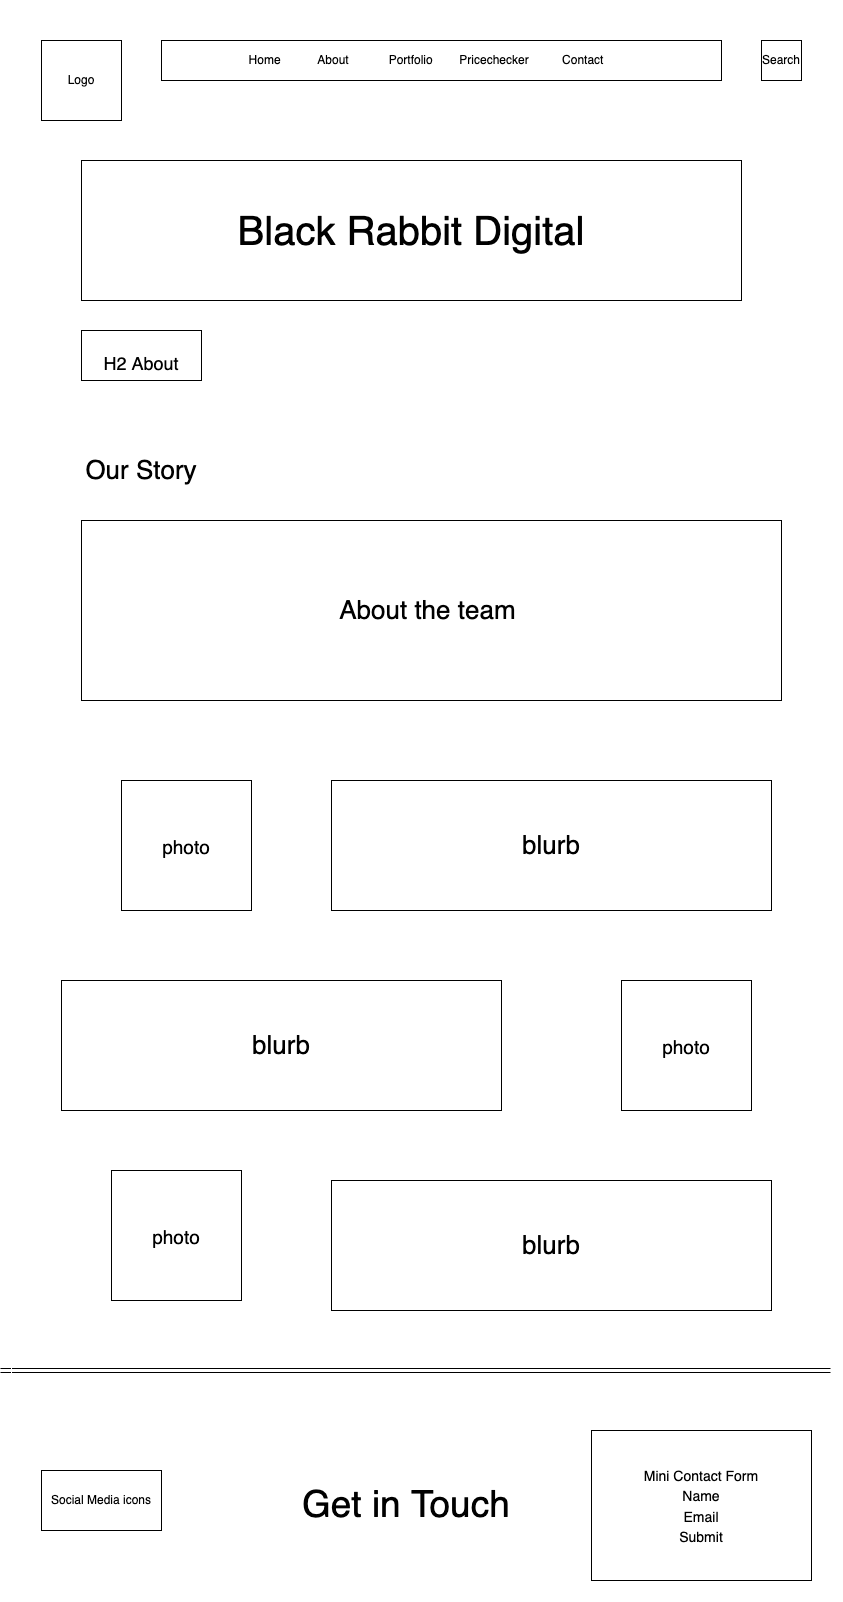

The diagram above was exported from draw.io. Its source (the exported page's mxGraphModel, read from the mxfile embedded in the PNG):
<mxGraphModel dx="2929" dy="1436" grid="1" gridSize="10" guides="1" tooltips="1" connect="1" arrows="1" fold="1" page="1" pageScale="1" pageWidth="827" pageHeight="269" math="0" shadow="0">
  <root>
    <mxCell id="lV3t4gtNijy0suv-RD_w-0" />
    <mxCell id="lV3t4gtNijy0suv-RD_w-1" parent="lV3t4gtNijy0suv-RD_w-0" />
    <mxCell id="lV3t4gtNijy0suv-RD_w-2" value="Logo" style="whiteSpace=wrap;html=1;aspect=fixed;" vertex="1" parent="lV3t4gtNijy0suv-RD_w-1">
      <mxGeometry x="40" y="40" width="80" height="80" as="geometry" />
    </mxCell>
    <mxCell id="lV3t4gtNijy0suv-RD_w-3" value="Home&amp;nbsp; &amp;nbsp; &amp;nbsp; &amp;nbsp; &amp;nbsp; &amp;nbsp;About&amp;nbsp; &amp;nbsp; &amp;nbsp; &amp;nbsp; &amp;nbsp; &amp;nbsp; Portfolio&amp;nbsp; &amp;nbsp; &amp;nbsp; &amp;nbsp; Pricechecker&amp;nbsp; &amp;nbsp; &amp;nbsp; &amp;nbsp; &amp;nbsp; Contact&amp;nbsp; &amp;nbsp; &amp;nbsp; &amp;nbsp; &amp;nbsp;" style="rounded=0;whiteSpace=wrap;html=1;" vertex="1" parent="lV3t4gtNijy0suv-RD_w-1">
      <mxGeometry x="160" y="40" width="560" height="40" as="geometry" />
    </mxCell>
    <mxCell id="lV3t4gtNijy0suv-RD_w-4" value="Search" style="rounded=0;whiteSpace=wrap;html=1;" vertex="1" parent="lV3t4gtNijy0suv-RD_w-1">
      <mxGeometry x="760" y="40" width="40" height="40" as="geometry" />
    </mxCell>
    <mxCell id="lV3t4gtNijy0suv-RD_w-5" value="Black Rabbit Digital" style="rounded=0;whiteSpace=wrap;html=1;fontSize=40;" vertex="1" parent="lV3t4gtNijy0suv-RD_w-1">
      <mxGeometry x="80" y="160" width="660" height="140" as="geometry" />
    </mxCell>
    <mxCell id="lV3t4gtNijy0suv-RD_w-6" value="&lt;font style=&quot;font-size: 18px&quot;&gt;H2 About&lt;/font&gt;" style="rounded=0;whiteSpace=wrap;html=1;fontSize=40;" vertex="1" parent="lV3t4gtNijy0suv-RD_w-1">
      <mxGeometry x="80" y="330" width="120" height="50" as="geometry" />
    </mxCell>
    <mxCell id="lV3t4gtNijy0suv-RD_w-19" value="" style="shape=link;html=1;rounded=0;fontSize=12;" edge="1" parent="lV3t4gtNijy0suv-RD_w-1">
      <mxGeometry width="100" relative="1" as="geometry">
        <mxPoint x="-1" y="1370" as="sourcePoint" />
        <mxPoint x="829" y="1370" as="targetPoint" />
      </mxGeometry>
    </mxCell>
    <mxCell id="lV3t4gtNijy0suv-RD_w-20" value="Social Media icons" style="rounded=0;whiteSpace=wrap;html=1;fontSize=12;" vertex="1" parent="lV3t4gtNijy0suv-RD_w-1">
      <mxGeometry x="40" y="1470" width="120" height="60" as="geometry" />
    </mxCell>
    <mxCell id="lV3t4gtNijy0suv-RD_w-21" value="&lt;font style=&quot;font-size: 37px&quot;&gt;Get in Touch&amp;nbsp;&lt;/font&gt;" style="text;html=1;strokeColor=none;fillColor=none;align=center;verticalAlign=middle;whiteSpace=wrap;rounded=0;fontSize=12;" vertex="1" parent="lV3t4gtNijy0suv-RD_w-1">
      <mxGeometry x="225" y="1490" width="370" height="30" as="geometry" />
    </mxCell>
    <mxCell id="lV3t4gtNijy0suv-RD_w-22" value="&lt;font style=&quot;font-size: 14px&quot;&gt;Mini Contact Form&lt;br&gt;Name&lt;br&gt;Email&lt;br&gt;Submit&lt;/font&gt;" style="rounded=0;whiteSpace=wrap;html=1;fontSize=17;" vertex="1" parent="lV3t4gtNijy0suv-RD_w-1">
      <mxGeometry x="590" y="1430" width="220" height="150" as="geometry" />
    </mxCell>
    <mxCell id="JTdp2IMVveaWGAWXFXgV-0" value="Our Story" style="text;html=1;strokeColor=none;fillColor=none;align=center;verticalAlign=middle;whiteSpace=wrap;rounded=0;fontSize=26;" vertex="1" parent="lV3t4gtNijy0suv-RD_w-1">
      <mxGeometry x="10" y="440" width="260" height="60" as="geometry" />
    </mxCell>
    <mxCell id="JTdp2IMVveaWGAWXFXgV-1" value="About the team&amp;nbsp;" style="rounded=0;whiteSpace=wrap;html=1;fontSize=26;" vertex="1" parent="lV3t4gtNijy0suv-RD_w-1">
      <mxGeometry x="80" y="520" width="700" height="180" as="geometry" />
    </mxCell>
    <mxCell id="JTdp2IMVveaWGAWXFXgV-2" value="&lt;font style=&quot;font-size: 19px&quot;&gt;photo&lt;/font&gt;" style="whiteSpace=wrap;html=1;aspect=fixed;fontSize=26;" vertex="1" parent="lV3t4gtNijy0suv-RD_w-1">
      <mxGeometry x="120" y="780" width="130" height="130" as="geometry" />
    </mxCell>
    <mxCell id="JTdp2IMVveaWGAWXFXgV-3" value="blurb" style="rounded=0;whiteSpace=wrap;html=1;fontSize=26;" vertex="1" parent="lV3t4gtNijy0suv-RD_w-1">
      <mxGeometry x="330" y="780" width="440" height="130" as="geometry" />
    </mxCell>
    <mxCell id="JTdp2IMVveaWGAWXFXgV-4" value="blurb" style="rounded=0;whiteSpace=wrap;html=1;fontSize=26;" vertex="1" parent="lV3t4gtNijy0suv-RD_w-1">
      <mxGeometry x="60" y="980" width="440" height="130" as="geometry" />
    </mxCell>
    <mxCell id="JTdp2IMVveaWGAWXFXgV-5" value="&lt;span style=&quot;font-size: 19px&quot;&gt;photo&lt;/span&gt;" style="whiteSpace=wrap;html=1;aspect=fixed;fontSize=26;" vertex="1" parent="lV3t4gtNijy0suv-RD_w-1">
      <mxGeometry x="620" y="980" width="130" height="130" as="geometry" />
    </mxCell>
    <mxCell id="JTdp2IMVveaWGAWXFXgV-6" value="&lt;span style=&quot;font-size: 19px&quot;&gt;photo&lt;/span&gt;" style="whiteSpace=wrap;html=1;aspect=fixed;fontSize=26;" vertex="1" parent="lV3t4gtNijy0suv-RD_w-1">
      <mxGeometry x="110" y="1170" width="130" height="130" as="geometry" />
    </mxCell>
    <mxCell id="JTdp2IMVveaWGAWXFXgV-7" value="blurb" style="rounded=0;whiteSpace=wrap;html=1;fontSize=26;" vertex="1" parent="lV3t4gtNijy0suv-RD_w-1">
      <mxGeometry x="330" y="1180" width="440" height="130" as="geometry" />
    </mxCell>
    <mxCell id="JTdp2IMVveaWGAWXFXgV-10" value="" style="rounded=0;whiteSpace=wrap;html=1;fontSize=19;fillColor=none;strokeColor=#FFFFFF;" vertex="1" parent="lV3t4gtNijy0suv-RD_w-1">
      <mxGeometry x="10" width="830" height="1600" as="geometry" />
    </mxCell>
  </root>
</mxGraphModel>